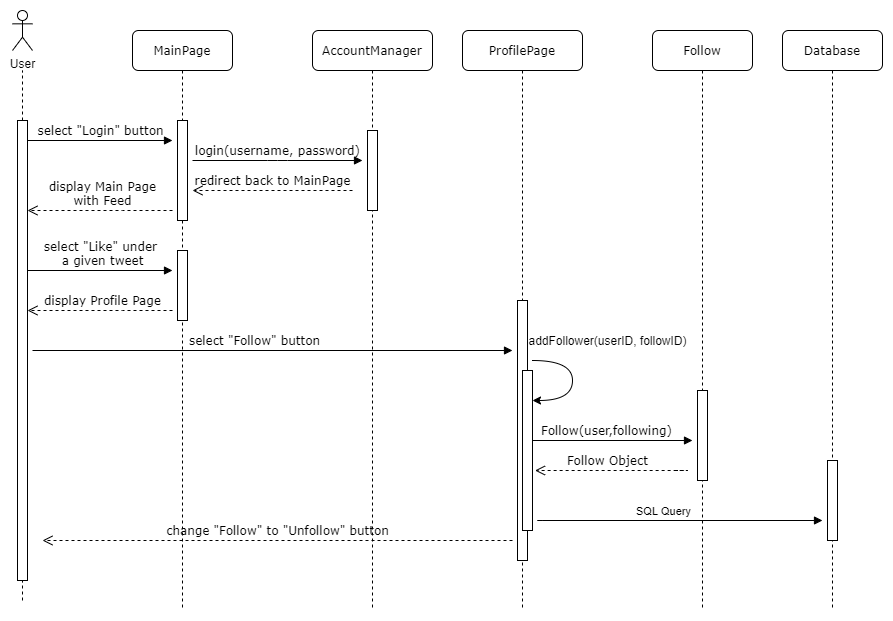

The diagram above was exported from draw.io. Its source (the exported page's mxGraphModel, read from the mxfile embedded in the PNG):
<mxGraphModel dx="1038" dy="538" grid="1" gridSize="10" guides="1" tooltips="1" connect="1" arrows="1" fold="1" page="1" pageScale="1" pageWidth="1100" pageHeight="850" background="#ffffff" math="0" shadow="0">
  <root>
    <mxCell id="0" />
    <mxCell id="1" parent="0" />
    <mxCell id="7baba1c4bc27f4b0-2" value="AccountManager" style="shape=umlLifeline;perimeter=lifelinePerimeter;whiteSpace=wrap;html=1;container=1;collapsible=0;recursiveResize=0;outlineConnect=0;rounded=1;shadow=0;comic=0;labelBackgroundColor=none;strokeWidth=1;fontFamily=Verdana;fontSize=12;align=center;" parent="1" vertex="1">
      <mxGeometry x="450" y="80" width="120" height="580" as="geometry" />
    </mxCell>
    <mxCell id="7baba1c4bc27f4b0-10" value="" style="html=1;points=[];perimeter=orthogonalPerimeter;rounded=0;shadow=0;comic=0;labelBackgroundColor=none;strokeWidth=1;fontFamily=Verdana;fontSize=12;align=center;" parent="7baba1c4bc27f4b0-2" vertex="1">
      <mxGeometry x="55" y="100" width="10" height="80" as="geometry" />
    </mxCell>
    <mxCell id="7baba1c4bc27f4b0-4" value="Database" style="shape=umlLifeline;perimeter=lifelinePerimeter;whiteSpace=wrap;html=1;container=1;collapsible=0;recursiveResize=0;outlineConnect=0;rounded=1;shadow=0;comic=0;labelBackgroundColor=none;strokeWidth=1;fontFamily=Verdana;fontSize=12;align=center;" parent="1" vertex="1">
      <mxGeometry x="920" y="80" width="100" height="580" as="geometry" />
    </mxCell>
    <mxCell id="7baba1c4bc27f4b0-16" value="" style="html=1;points=[];perimeter=orthogonalPerimeter;rounded=0;shadow=0;comic=0;labelBackgroundColor=none;strokeWidth=1;fontFamily=Verdana;fontSize=12;align=center;" parent="7baba1c4bc27f4b0-4" vertex="1">
      <mxGeometry x="45" y="430" width="10" height="80" as="geometry" />
    </mxCell>
    <mxCell id="7baba1c4bc27f4b0-8" value="MainPage" style="shape=umlLifeline;perimeter=lifelinePerimeter;whiteSpace=wrap;html=1;container=1;collapsible=0;recursiveResize=0;outlineConnect=0;rounded=1;shadow=0;comic=0;labelBackgroundColor=none;strokeWidth=1;fontFamily=Verdana;fontSize=12;align=center;" parent="1" vertex="1">
      <mxGeometry x="270" y="80" width="100" height="580" as="geometry" />
    </mxCell>
    <mxCell id="7baba1c4bc27f4b0-9" value="" style="html=1;points=[];perimeter=orthogonalPerimeter;rounded=0;shadow=0;comic=0;labelBackgroundColor=none;strokeWidth=1;fontFamily=Verdana;fontSize=12;align=center;" parent="7baba1c4bc27f4b0-8" vertex="1">
      <mxGeometry x="45" y="90" width="10" height="100" as="geometry" />
    </mxCell>
    <mxCell id="5oVrVKKd-hLsC_fvY9vX-12" value="" style="html=1;points=[];perimeter=orthogonalPerimeter;rounded=0;shadow=0;comic=0;labelBackgroundColor=none;strokeWidth=1;fontFamily=Verdana;fontSize=12;align=center;" parent="7baba1c4bc27f4b0-8" vertex="1">
      <mxGeometry x="45" y="220" width="10" height="70" as="geometry" />
    </mxCell>
    <mxCell id="heLqHzJ9AEtFpWJ-ucpL-4" value="" style="html=1;verticalAlign=bottom;endArrow=block;labelBackgroundColor=none;fontFamily=Verdana;fontSize=12;" parent="1" source="5oVrVKKd-hLsC_fvY9vX-14" edge="1">
      <mxGeometry x="-0.2727" relative="1" as="geometry">
        <mxPoint x="690" y="570" as="sourcePoint" />
        <mxPoint x="960" y="570" as="targetPoint" />
        <mxPoint as="offset" />
        <Array as="points">
          <mxPoint x="670" y="570" />
        </Array>
      </mxGeometry>
    </mxCell>
    <mxCell id="dwUIUzURMs5kOTf2_528-9" value="SQL Query" style="edgeLabel;html=1;align=center;verticalAlign=middle;resizable=0;points=[];" parent="heLqHzJ9AEtFpWJ-ucpL-4" vertex="1" connectable="0">
      <mxGeometry x="0.2496" relative="1" as="geometry">
        <mxPoint x="12.5" y="-10" as="offset" />
      </mxGeometry>
    </mxCell>
    <mxCell id="heLqHzJ9AEtFpWJ-ucpL-6" value="login(username, password)" style="html=1;verticalAlign=bottom;endArrow=block;labelBackgroundColor=none;fontFamily=Verdana;fontSize=12;edgeStyle=elbowEdgeStyle;elbow=vertical;" parent="1" edge="1">
      <mxGeometry relative="1" as="geometry">
        <mxPoint x="330" y="210" as="sourcePoint" />
        <mxPoint x="500" y="210" as="targetPoint" />
      </mxGeometry>
    </mxCell>
    <mxCell id="heLqHzJ9AEtFpWJ-ucpL-7" value="redirect back to MainPage" style="html=1;verticalAlign=bottom;endArrow=open;dashed=1;endSize=8;labelBackgroundColor=none;fontFamily=Verdana;fontSize=12;edgeStyle=elbowEdgeStyle;elbow=vertical;" parent="1" edge="1">
      <mxGeometry relative="1" as="geometry">
        <mxPoint x="330" y="240" as="targetPoint" />
        <Array as="points">
          <mxPoint x="405" y="240" />
          <mxPoint x="435" y="240" />
        </Array>
        <mxPoint x="490" y="240" as="sourcePoint" />
      </mxGeometry>
    </mxCell>
    <mxCell id="5oVrVKKd-hLsC_fvY9vX-1" value="User" style="shape=umlActor;verticalLabelPosition=bottom;verticalAlign=top;html=1;outlineConnect=0;" parent="1" vertex="1">
      <mxGeometry x="150" y="60" width="20" height="40" as="geometry" />
    </mxCell>
    <mxCell id="5oVrVKKd-hLsC_fvY9vX-7" value="" style="endArrow=none;dashed=1;html=1;" parent="1" source="5oVrVKKd-hLsC_fvY9vX-8" edge="1">
      <mxGeometry width="50" height="50" relative="1" as="geometry">
        <mxPoint x="160" y="650" as="sourcePoint" />
        <mxPoint x="160" y="120" as="targetPoint" />
      </mxGeometry>
    </mxCell>
    <mxCell id="5oVrVKKd-hLsC_fvY9vX-8" value="" style="html=1;points=[];perimeter=orthogonalPerimeter;rounded=0;shadow=0;comic=0;labelBackgroundColor=none;strokeWidth=1;fontFamily=Verdana;fontSize=12;align=center;" parent="1" vertex="1">
      <mxGeometry x="155" y="170" width="10" height="460" as="geometry" />
    </mxCell>
    <mxCell id="5oVrVKKd-hLsC_fvY9vX-9" value="" style="endArrow=none;dashed=1;html=1;" parent="1" target="5oVrVKKd-hLsC_fvY9vX-8" edge="1">
      <mxGeometry width="50" height="50" relative="1" as="geometry">
        <mxPoint x="160" y="650" as="sourcePoint" />
        <mxPoint x="160" y="120" as="targetPoint" />
      </mxGeometry>
    </mxCell>
    <mxCell id="5oVrVKKd-hLsC_fvY9vX-10" value="select &quot;Login&quot; button" style="html=1;verticalAlign=bottom;endArrow=block;labelBackgroundColor=none;fontFamily=Verdana;fontSize=12;edgeStyle=elbowEdgeStyle;elbow=vertical;" parent="1" edge="1">
      <mxGeometry relative="1" as="geometry">
        <mxPoint x="165" y="190" as="sourcePoint" />
        <mxPoint x="310" y="190" as="targetPoint" />
      </mxGeometry>
    </mxCell>
    <mxCell id="5oVrVKKd-hLsC_fvY9vX-11" value="display Main Page&lt;br&gt;with Feed" style="html=1;verticalAlign=bottom;endArrow=open;dashed=1;endSize=8;labelBackgroundColor=none;fontFamily=Verdana;fontSize=12;edgeStyle=elbowEdgeStyle;elbow=vertical;" parent="1" edge="1">
      <mxGeometry x="-0.0345" relative="1" as="geometry">
        <mxPoint x="165" y="260" as="targetPoint" />
        <Array as="points">
          <mxPoint x="250" y="260" />
          <mxPoint x="280" y="260" />
        </Array>
        <mxPoint x="310" y="260" as="sourcePoint" />
        <mxPoint as="offset" />
      </mxGeometry>
    </mxCell>
    <mxCell id="5oVrVKKd-hLsC_fvY9vX-13" value="select &quot;Like&quot; under&lt;br&gt;&amp;nbsp;a given tweet" style="html=1;verticalAlign=bottom;endArrow=block;labelBackgroundColor=none;fontFamily=Verdana;fontSize=12;edgeStyle=elbowEdgeStyle;elbow=vertical;" parent="1" edge="1">
      <mxGeometry relative="1" as="geometry">
        <mxPoint x="165" y="320" as="sourcePoint" />
        <mxPoint x="310" y="320" as="targetPoint" />
        <mxPoint as="offset" />
      </mxGeometry>
    </mxCell>
    <mxCell id="5oVrVKKd-hLsC_fvY9vX-17" value="Follow Object" style="html=1;verticalAlign=bottom;endArrow=open;dashed=1;endSize=8;labelBackgroundColor=none;fontFamily=Verdana;fontSize=12;edgeStyle=elbowEdgeStyle;elbow=vertical;" parent="1" edge="1">
      <mxGeometry x="0.1776" relative="1" as="geometry">
        <mxPoint x="672.5" y="520" as="targetPoint" />
        <Array as="points">
          <mxPoint x="830" y="520" />
        </Array>
        <mxPoint x="812.5" y="520" as="sourcePoint" />
        <mxPoint as="offset" />
      </mxGeometry>
    </mxCell>
    <mxCell id="5oVrVKKd-hLsC_fvY9vX-19" value="change &quot;Follow&quot; to &quot;Unfollow&quot; button" style="html=1;verticalAlign=bottom;endArrow=open;dashed=1;endSize=8;labelBackgroundColor=none;fontFamily=Verdana;fontSize=12;edgeStyle=elbowEdgeStyle;elbow=vertical;" parent="1" edge="1">
      <mxGeometry x="0.001" relative="1" as="geometry">
        <mxPoint x="180" y="590" as="targetPoint" />
        <Array as="points">
          <mxPoint x="295" y="590" />
        </Array>
        <mxPoint x="650" y="590" as="sourcePoint" />
        <mxPoint as="offset" />
      </mxGeometry>
    </mxCell>
    <mxCell id="sW0qG9nDLIsqNyPIvShw-4" value="" style="curved=1;endArrow=classic;html=1;" parent="1" edge="1">
      <mxGeometry width="50" height="50" relative="1" as="geometry">
        <mxPoint x="670" y="410" as="sourcePoint" />
        <mxPoint x="670" y="450" as="targetPoint" />
        <Array as="points">
          <mxPoint x="710" y="410" />
          <mxPoint x="710" y="450" />
        </Array>
      </mxGeometry>
    </mxCell>
    <mxCell id="dwUIUzURMs5kOTf2_528-1" value="display Profile Page" style="html=1;verticalAlign=bottom;endArrow=open;dashed=1;endSize=8;labelBackgroundColor=none;fontFamily=Verdana;fontSize=12;edgeStyle=elbowEdgeStyle;elbow=vertical;" parent="1" edge="1">
      <mxGeometry x="-0.0345" relative="1" as="geometry">
        <mxPoint x="165" y="360" as="targetPoint" />
        <Array as="points">
          <mxPoint x="250" y="360" />
          <mxPoint x="280" y="360" />
        </Array>
        <mxPoint x="310" y="360" as="sourcePoint" />
        <mxPoint as="offset" />
      </mxGeometry>
    </mxCell>
    <mxCell id="dwUIUzURMs5kOTf2_528-3" value="ProfilePage" style="shape=umlLifeline;perimeter=lifelinePerimeter;whiteSpace=wrap;html=1;container=1;collapsible=0;recursiveResize=0;outlineConnect=0;rounded=1;shadow=0;comic=0;labelBackgroundColor=none;strokeWidth=1;fontFamily=Verdana;fontSize=12;align=center;" parent="1" vertex="1">
      <mxGeometry x="600" y="80" width="120" height="580" as="geometry" />
    </mxCell>
    <mxCell id="dwUIUzURMs5kOTf2_528-4" value="" style="html=1;points=[];perimeter=orthogonalPerimeter;rounded=0;shadow=0;comic=0;labelBackgroundColor=none;strokeWidth=1;fontFamily=Verdana;fontSize=12;align=center;" parent="dwUIUzURMs5kOTf2_528-3" vertex="1">
      <mxGeometry x="55" y="270" width="10" height="260" as="geometry" />
    </mxCell>
    <mxCell id="dwUIUzURMs5kOTf2_528-6" value="" style="html=1;points=[];perimeter=orthogonalPerimeter;rounded=0;shadow=0;comic=0;labelBackgroundColor=none;strokeWidth=1;fontFamily=Verdana;fontSize=12;align=center;" parent="dwUIUzURMs5kOTf2_528-3" vertex="1">
      <mxGeometry x="60" y="340" width="10" height="160" as="geometry" />
    </mxCell>
    <mxCell id="dwUIUzURMs5kOTf2_528-5" value="select &quot;Follow&quot; button" style="html=1;verticalAlign=bottom;endArrow=block;labelBackgroundColor=none;fontFamily=Verdana;fontSize=12;" parent="1" edge="1">
      <mxGeometry x="-0.0769" relative="1" as="geometry">
        <mxPoint x="170" y="400" as="sourcePoint" />
        <mxPoint x="650" y="400" as="targetPoint" />
        <mxPoint as="offset" />
      </mxGeometry>
    </mxCell>
    <mxCell id="5oVrVKKd-hLsC_fvY9vX-16" value="Follow(user,following)" style="html=1;verticalAlign=bottom;endArrow=block;labelBackgroundColor=none;fontFamily=Verdana;fontSize=12;" parent="1" edge="1">
      <mxGeometry x="-0.0769" relative="1" as="geometry">
        <mxPoint x="670" y="490" as="sourcePoint" />
        <mxPoint x="830" y="490" as="targetPoint" />
        <mxPoint as="offset" />
      </mxGeometry>
    </mxCell>
    <mxCell id="dwUIUzURMs5kOTf2_528-7" value="addFollower(userID, followID)" style="text;html=1;align=center;verticalAlign=middle;resizable=0;points=[];autosize=1;" parent="1" vertex="1">
      <mxGeometry x="660" y="380" width="170" height="20" as="geometry" />
    </mxCell>
    <mxCell id="5oVrVKKd-hLsC_fvY9vX-14" value="Follow" style="shape=umlLifeline;perimeter=lifelinePerimeter;whiteSpace=wrap;html=1;container=1;collapsible=0;recursiveResize=0;outlineConnect=0;rounded=1;shadow=0;comic=0;labelBackgroundColor=none;strokeWidth=1;fontFamily=Verdana;fontSize=12;align=center;" parent="1" vertex="1">
      <mxGeometry x="790" y="80" width="100" height="580" as="geometry" />
    </mxCell>
    <mxCell id="5oVrVKKd-hLsC_fvY9vX-15" value="" style="html=1;points=[];perimeter=orthogonalPerimeter;rounded=0;shadow=0;comic=0;labelBackgroundColor=none;strokeWidth=1;fontFamily=Verdana;fontSize=12;align=center;" parent="5oVrVKKd-hLsC_fvY9vX-14" vertex="1">
      <mxGeometry x="45" y="360" width="10" height="90" as="geometry" />
    </mxCell>
  </root>
</mxGraphModel>